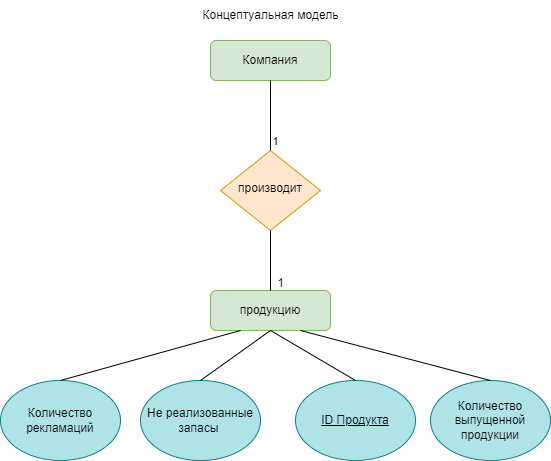

The diagram above was exported from draw.io. Its source (the exported page's mxGraphModel, read from the mxfile embedded in the PNG):
<mxGraphModel dx="880" dy="468" grid="1" gridSize="10" guides="1" tooltips="1" connect="1" arrows="1" fold="1" page="1" pageScale="1" pageWidth="827" pageHeight="1169" background="#FFFFFF" math="0" shadow="0">
  <root>
    <mxCell id="WIyWlLk6GJQsqaUBKTNV-0" />
    <mxCell id="WIyWlLk6GJQsqaUBKTNV-1" parent="WIyWlLk6GJQsqaUBKTNV-0" />
    <mxCell id="WIyWlLk6GJQsqaUBKTNV-3" value="Компания" style="rounded=1;whiteSpace=wrap;html=1;fontSize=12;glass=0;strokeWidth=1;shadow=0;fillColor=#d5e8d4;strokeColor=#82b366;" parent="WIyWlLk6GJQsqaUBKTNV-1" vertex="1">
      <mxGeometry x="240" y="50" width="120" height="40" as="geometry" />
    </mxCell>
    <mxCell id="WIyWlLk6GJQsqaUBKTNV-6" value="производит" style="rhombus;whiteSpace=wrap;html=1;shadow=0;fontFamily=Helvetica;fontSize=12;align=center;strokeWidth=1;spacing=6;spacingTop=-4;fillColor=#ffe6cc;strokeColor=#d79b00;" parent="WIyWlLk6GJQsqaUBKTNV-1" vertex="1">
      <mxGeometry x="250" y="160" width="100" height="80" as="geometry" />
    </mxCell>
    <mxCell id="WIyWlLk6GJQsqaUBKTNV-11" value="продукцию" style="rounded=1;whiteSpace=wrap;html=1;fontSize=12;glass=0;strokeWidth=1;shadow=0;fillColor=#d5e8d4;strokeColor=#82b366;" parent="WIyWlLk6GJQsqaUBKTNV-1" vertex="1">
      <mxGeometry x="240" y="300" width="120" height="40" as="geometry" />
    </mxCell>
    <mxCell id="btbGTvsl9ErIt2gPIBOA-0" value="Количество рекламаций" style="ellipse;whiteSpace=wrap;html=1;fillColor=#b0e3e6;strokeColor=#0e8088;" parent="WIyWlLk6GJQsqaUBKTNV-1" vertex="1">
      <mxGeometry x="30" y="390" width="120" height="80" as="geometry" />
    </mxCell>
    <mxCell id="btbGTvsl9ErIt2gPIBOA-1" value="Не реализованные запасы&amp;nbsp;" style="ellipse;whiteSpace=wrap;html=1;fillColor=#b0e3e6;strokeColor=#0e8088;" parent="WIyWlLk6GJQsqaUBKTNV-1" vertex="1">
      <mxGeometry x="170" y="390" width="120" height="80" as="geometry" />
    </mxCell>
    <mxCell id="btbGTvsl9ErIt2gPIBOA-5" value="Количество выпущенной продукции" style="ellipse;whiteSpace=wrap;html=1;fillColor=#b0e3e6;strokeColor=#0e8088;" parent="WIyWlLk6GJQsqaUBKTNV-1" vertex="1">
      <mxGeometry x="460" y="390" width="120" height="80" as="geometry" />
    </mxCell>
    <mxCell id="btbGTvsl9ErIt2gPIBOA-7" value="" style="endArrow=none;html=1;rounded=0;entryX=0.5;entryY=1;entryDx=0;entryDy=0;exitX=0.5;exitY=0;exitDx=0;exitDy=0;" parent="WIyWlLk6GJQsqaUBKTNV-1" source="WIyWlLk6GJQsqaUBKTNV-6" target="WIyWlLk6GJQsqaUBKTNV-3" edge="1">
      <mxGeometry width="50" height="50" relative="1" as="geometry">
        <mxPoint x="390" y="270" as="sourcePoint" />
        <mxPoint x="440" y="220" as="targetPoint" />
      </mxGeometry>
    </mxCell>
    <mxCell id="btbGTvsl9ErIt2gPIBOA-12" value="1" style="edgeLabel;html=1;align=center;verticalAlign=middle;resizable=0;points=[];" parent="btbGTvsl9ErIt2gPIBOA-7" vertex="1" connectable="0">
      <mxGeometry x="0.6286" y="-4" relative="1" as="geometry">
        <mxPoint y="47" as="offset" />
      </mxGeometry>
    </mxCell>
    <mxCell id="btbGTvsl9ErIt2gPIBOA-9" value="" style="endArrow=none;html=1;rounded=0;exitX=0.5;exitY=0;exitDx=0;exitDy=0;entryX=0.5;entryY=1;entryDx=0;entryDy=0;" parent="WIyWlLk6GJQsqaUBKTNV-1" source="btbGTvsl9ErIt2gPIBOA-1" target="WIyWlLk6GJQsqaUBKTNV-11" edge="1">
      <mxGeometry width="50" height="50" relative="1" as="geometry">
        <mxPoint x="390" y="270" as="sourcePoint" />
        <mxPoint x="440" y="220" as="targetPoint" />
      </mxGeometry>
    </mxCell>
    <mxCell id="btbGTvsl9ErIt2gPIBOA-10" value="" style="endArrow=none;html=1;rounded=0;exitX=0.5;exitY=0;exitDx=0;exitDy=0;entryX=0.25;entryY=1;entryDx=0;entryDy=0;" parent="WIyWlLk6GJQsqaUBKTNV-1" source="btbGTvsl9ErIt2gPIBOA-0" target="WIyWlLk6GJQsqaUBKTNV-11" edge="1">
      <mxGeometry width="50" height="50" relative="1" as="geometry">
        <mxPoint x="390" y="270" as="sourcePoint" />
        <mxPoint x="440" y="220" as="targetPoint" />
      </mxGeometry>
    </mxCell>
    <mxCell id="btbGTvsl9ErIt2gPIBOA-11" value="" style="endArrow=none;html=1;rounded=0;exitX=0.5;exitY=0;exitDx=0;exitDy=0;entryX=0.75;entryY=1;entryDx=0;entryDy=0;" parent="WIyWlLk6GJQsqaUBKTNV-1" source="btbGTvsl9ErIt2gPIBOA-5" target="WIyWlLk6GJQsqaUBKTNV-11" edge="1">
      <mxGeometry width="50" height="50" relative="1" as="geometry">
        <mxPoint x="390" y="270" as="sourcePoint" />
        <mxPoint x="440" y="220" as="targetPoint" />
      </mxGeometry>
    </mxCell>
    <mxCell id="btbGTvsl9ErIt2gPIBOA-15" value="" style="endArrow=none;html=1;rounded=0;exitX=0.5;exitY=0;exitDx=0;exitDy=0;entryX=0.5;entryY=1;entryDx=0;entryDy=0;" parent="WIyWlLk6GJQsqaUBKTNV-1" source="WIyWlLk6GJQsqaUBKTNV-11" target="WIyWlLk6GJQsqaUBKTNV-6" edge="1">
      <mxGeometry width="50" height="50" relative="1" as="geometry">
        <mxPoint x="390" y="280" as="sourcePoint" />
        <mxPoint x="440" y="230" as="targetPoint" />
      </mxGeometry>
    </mxCell>
    <mxCell id="btbGTvsl9ErIt2gPIBOA-16" value="1" style="text;html=1;align=center;verticalAlign=middle;resizable=0;points=[];autosize=1;strokeColor=none;fillColor=none;" parent="WIyWlLk6GJQsqaUBKTNV-1" vertex="1">
      <mxGeometry x="295" y="278" width="30" height="30" as="geometry" />
    </mxCell>
    <mxCell id="btbGTvsl9ErIt2gPIBOA-17" value="Концептуальная модель" style="text;html=1;align=center;verticalAlign=middle;resizable=0;points=[];autosize=1;strokeColor=none;fillColor=none;" parent="WIyWlLk6GJQsqaUBKTNV-1" vertex="1">
      <mxGeometry x="220" y="10" width="160" height="30" as="geometry" />
    </mxCell>
    <mxCell id="d-GGMg8xYTnL8rJl6hur-0" value="&lt;u&gt;ID Продукта&lt;/u&gt;" style="ellipse;whiteSpace=wrap;html=1;fillColor=#b0e3e6;strokeColor=#0e8088;" vertex="1" parent="WIyWlLk6GJQsqaUBKTNV-1">
      <mxGeometry x="325" y="390" width="120" height="80" as="geometry" />
    </mxCell>
    <mxCell id="d-GGMg8xYTnL8rJl6hur-1" value="" style="endArrow=none;html=1;rounded=0;exitX=0.5;exitY=0;exitDx=0;exitDy=0;" edge="1" parent="WIyWlLk6GJQsqaUBKTNV-1" source="d-GGMg8xYTnL8rJl6hur-0">
      <mxGeometry width="50" height="50" relative="1" as="geometry">
        <mxPoint x="240" y="400" as="sourcePoint" />
        <mxPoint x="300" y="340" as="targetPoint" />
      </mxGeometry>
    </mxCell>
  </root>
</mxGraphModel>